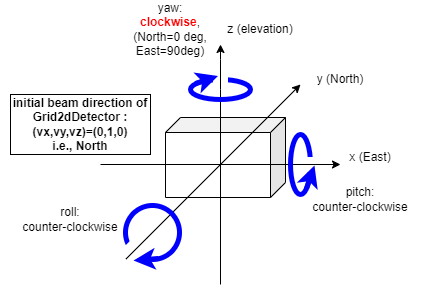

The diagram above was exported from draw.io. Its source (the exported page's mxGraphModel, read from the mxfile embedded in the PNG):
<mxGraphModel dx="920" dy="564" grid="1" gridSize="10" guides="1" tooltips="1" connect="1" arrows="1" fold="1" page="1" pageScale="1" pageWidth="827" pageHeight="1169" background="#ffffff" math="0" shadow="0">
  <root>
    <mxCell id="0" />
    <mxCell id="1" parent="0" />
    <mxCell id="UsXa1nSjy35D8eETxiDM-1" value="" style="shape=cube;whiteSpace=wrap;html=1;boundedLbl=1;backgroundOutline=1;darkOpacity=0.05;darkOpacity2=0.1;flipH=1;size=15;fontColor=#000000;strokeColor=#000000;fillColor=none;" parent="1" vertex="1">
      <mxGeometry x="225" y="273" width="120" height="80" as="geometry" />
    </mxCell>
    <mxCell id="UsXa1nSjy35D8eETxiDM-2" value="" style="endArrow=classic;html=1;fontColor=#000000;strokeColor=#000000;" parent="1" edge="1">
      <mxGeometry width="50" height="50" relative="1" as="geometry">
        <mxPoint x="160" y="320" as="sourcePoint" />
        <mxPoint x="400" y="320" as="targetPoint" />
      </mxGeometry>
    </mxCell>
    <mxCell id="UsXa1nSjy35D8eETxiDM-3" value="" style="endArrow=classic;html=1;startArrow=none;fontColor=#000000;strokeColor=#000000;" parent="1" edge="1">
      <mxGeometry width="50" height="50" relative="1" as="geometry">
        <mxPoint x="280" y="440" as="sourcePoint" />
        <mxPoint x="280" y="200" as="targetPoint" />
      </mxGeometry>
    </mxCell>
    <mxCell id="UsXa1nSjy35D8eETxiDM-4" value="x (East)" style="text;html=1;align=center;verticalAlign=middle;whiteSpace=wrap;rounded=0;fontColor=#000000;strokeColor=none;" parent="1" vertex="1">
      <mxGeometry x="400" y="298" width="60" height="30" as="geometry" />
    </mxCell>
    <mxCell id="UsXa1nSjy35D8eETxiDM-5" value="y (North)" style="text;html=1;align=center;verticalAlign=middle;whiteSpace=wrap;rounded=0;fontColor=#000000;strokeColor=none;" parent="1" vertex="1">
      <mxGeometry x="370" y="220" width="60" height="30" as="geometry" />
    </mxCell>
    <mxCell id="UsXa1nSjy35D8eETxiDM-6" value="z (elevation)" style="text;html=1;align=center;verticalAlign=middle;whiteSpace=wrap;rounded=0;fontColor=#000000;strokeColor=none;" parent="1" vertex="1">
      <mxGeometry x="280" y="170" width="80" height="30" as="geometry" />
    </mxCell>
    <mxCell id="UsXa1nSjy35D8eETxiDM-7" value="" style="endArrow=classic;html=1;fontColor=#000000;strokeColor=#000000;" parent="1" edge="1">
      <mxGeometry width="50" height="50" relative="1" as="geometry">
        <mxPoint x="200" y="400" as="sourcePoint" />
        <mxPoint x="360" y="240" as="targetPoint" />
      </mxGeometry>
    </mxCell>
    <mxCell id="UsXa1nSjy35D8eETxiDM-8" value="yaw:&lt;br&gt;&lt;b&gt;&lt;font color=&quot;#ff0000&quot;&gt;clockwise&lt;/font&gt;&lt;/b&gt;,&lt;br&gt;(North=0 deg,&lt;br&gt;East=90deg)" style="text;html=1;align=center;verticalAlign=middle;whiteSpace=wrap;rounded=0;fontColor=#000000;strokeColor=none;" parent="1" vertex="1">
      <mxGeometry x="190" y="170" width="80" height="30" as="geometry" />
    </mxCell>
    <mxCell id="UsXa1nSjy35D8eETxiDM-9" value="pitch:&lt;br&gt;counter-clockwise" style="text;html=1;align=center;verticalAlign=middle;whiteSpace=wrap;rounded=0;fontColor=#000000;strokeColor=none;" parent="1" vertex="1">
      <mxGeometry x="350" y="340" width="140" height="30" as="geometry" />
    </mxCell>
    <mxCell id="UsXa1nSjy35D8eETxiDM-10" value="&lt;span&gt;initial beam direction of Grid2dDetector :&lt;br&gt;(vx,vy,vz)=(0,1,0)&lt;br&gt;i.e., North&lt;/span&gt;" style="text;html=1;align=center;verticalAlign=middle;whiteSpace=wrap;rounded=0;fontColor=#000000;strokeColor=#000000;fontStyle=1" parent="1" vertex="1">
      <mxGeometry x="70" y="250" width="140" height="60" as="geometry" />
    </mxCell>
    <mxCell id="UsXa1nSjy35D8eETxiDM-11" value="" style="group" parent="1" vertex="1" connectable="0">
      <mxGeometry x="250" y="215" width="60" height="40" as="geometry" />
    </mxCell>
    <mxCell id="UsXa1nSjy35D8eETxiDM-12" value="" style="ellipse;whiteSpace=wrap;html=1;strokeColor=#0000FF;fontColor=#000000;fillColor=none;strokeWidth=5;" parent="UsXa1nSjy35D8eETxiDM-11" vertex="1">
      <mxGeometry y="20" width="60" height="20" as="geometry" />
    </mxCell>
    <mxCell id="UsXa1nSjy35D8eETxiDM-13" value="" style="rounded=0;whiteSpace=wrap;html=1;strokeWidth=5;fillColor=#FFFFFF;strokeColor=none;" parent="UsXa1nSjy35D8eETxiDM-11" vertex="1">
      <mxGeometry x="22.5" width="15" height="30" as="geometry" />
    </mxCell>
    <mxCell id="UsXa1nSjy35D8eETxiDM-14" value="" style="endArrow=classic;html=1;strokeColor=#0000FF;strokeWidth=5;fontColor=#000000;entryX=0;entryY=0.75;entryDx=0;entryDy=0;" parent="UsXa1nSjy35D8eETxiDM-11" edge="1">
      <mxGeometry width="50" height="50" relative="1" as="geometry">
        <mxPoint x="5" y="24" as="sourcePoint" />
        <mxPoint x="27.5" y="16.5" as="targetPoint" />
      </mxGeometry>
    </mxCell>
    <mxCell id="UsXa1nSjy35D8eETxiDM-15" value="" style="endArrow=none;html=1;strokeColor=#000000;strokeWidth=1;fontColor=#000000;entryX=0.5;entryY=0;entryDx=0;entryDy=0;exitX=0.5;exitY=1;exitDx=0;exitDy=0;" parent="UsXa1nSjy35D8eETxiDM-11" source="UsXa1nSjy35D8eETxiDM-13" target="UsXa1nSjy35D8eETxiDM-13" edge="1">
      <mxGeometry width="50" height="50" relative="1" as="geometry">
        <mxPoint x="40" y="-94" as="sourcePoint" />
        <mxPoint x="10" y="-21" as="targetPoint" />
      </mxGeometry>
    </mxCell>
    <mxCell id="UsXa1nSjy35D8eETxiDM-16" value="" style="group;rotation=90;flipV=1;" parent="1" vertex="1" connectable="0">
      <mxGeometry x="340" y="300" width="60" height="40" as="geometry" />
    </mxCell>
    <mxCell id="UsXa1nSjy35D8eETxiDM-17" value="" style="ellipse;whiteSpace=wrap;html=1;strokeColor=#0000FF;fontColor=#000000;fillColor=none;strokeWidth=5;rotation=90;" parent="UsXa1nSjy35D8eETxiDM-16" vertex="1">
      <mxGeometry x="-10" y="10" width="60" height="20" as="geometry" />
    </mxCell>
    <mxCell id="UsXa1nSjy35D8eETxiDM-18" value="" style="rounded=0;whiteSpace=wrap;html=1;strokeWidth=5;fillColor=#FFFFFF;strokeColor=none;rotation=90;" parent="UsXa1nSjy35D8eETxiDM-16" vertex="1">
      <mxGeometry x="28" y="5" width="15" height="30" as="geometry" />
    </mxCell>
    <mxCell id="UsXa1nSjy35D8eETxiDM-19" value="" style="endArrow=classic;html=1;strokeColor=#0000FF;strokeWidth=5;fontColor=#000000;entryX=0;entryY=0.75;entryDx=0;entryDy=0;" parent="UsXa1nSjy35D8eETxiDM-16" edge="1">
      <mxGeometry width="50" height="50" relative="1" as="geometry">
        <mxPoint x="26" y="44" as="sourcePoint" />
        <mxPoint x="34" y="21" as="targetPoint" />
      </mxGeometry>
    </mxCell>
    <mxCell id="UsXa1nSjy35D8eETxiDM-20" value="" style="endArrow=none;html=1;strokeColor=#000000;strokeWidth=1;fontColor=#000000;entryX=0.5;entryY=0;entryDx=0;entryDy=0;exitX=0.5;exitY=1;exitDx=0;exitDy=0;" parent="UsXa1nSjy35D8eETxiDM-16" source="UsXa1nSjy35D8eETxiDM-18" target="UsXa1nSjy35D8eETxiDM-18" edge="1">
      <mxGeometry width="50" height="50" relative="1" as="geometry">
        <mxPoint x="144" y="10" as="sourcePoint" />
        <mxPoint x="71" y="40" as="targetPoint" />
      </mxGeometry>
    </mxCell>
    <mxCell id="UsXa1nSjy35D8eETxiDM-21" value="" style="group;rotation=-135;" parent="1" vertex="1" connectable="0">
      <mxGeometry x="181" y="360" width="54" height="64" as="geometry" />
    </mxCell>
    <mxCell id="UsXa1nSjy35D8eETxiDM-22" value="" style="ellipse;whiteSpace=wrap;html=1;aspect=fixed;strokeColor=#0000FF;strokeWidth=5;fontColor=#000000;fillColor=none;rotation=-135;" parent="UsXa1nSjy35D8eETxiDM-21" vertex="1">
      <mxGeometry x="4" y="1" width="54" height="54" as="geometry" />
    </mxCell>
    <mxCell id="UsXa1nSjy35D8eETxiDM-23" value="" style="rounded=0;whiteSpace=wrap;html=1;strokeColor=none;strokeWidth=5;fontColor=#000000;fillColor=#FFFFFF;rotation=-135;" parent="UsXa1nSjy35D8eETxiDM-21" vertex="1">
      <mxGeometry x="5" y="29" width="20" height="30" as="geometry" />
    </mxCell>
    <mxCell id="UsXa1nSjy35D8eETxiDM-24" value="" style="endArrow=classic;html=1;strokeColor=#0000FF;strokeWidth=5;fontColor=#000000;entryX=0;entryY=0.25;entryDx=0;entryDy=0;" parent="UsXa1nSjy35D8eETxiDM-21" edge="1">
      <mxGeometry width="50" height="50" relative="1" as="geometry">
        <mxPoint x="37" y="54" as="sourcePoint" />
        <mxPoint x="12" y="56" as="targetPoint" />
      </mxGeometry>
    </mxCell>
    <mxCell id="UsXa1nSjy35D8eETxiDM-25" value="" style="endArrow=none;html=1;strokeColor=#000000;strokeWidth=1;fontColor=#000000;entryX=0.5;entryY=0;entryDx=0;entryDy=0;" parent="UsXa1nSjy35D8eETxiDM-21" target="UsXa1nSjy35D8eETxiDM-23" edge="1">
      <mxGeometry width="50" height="50" relative="1" as="geometry">
        <mxPoint x="26" y="33" as="sourcePoint" />
        <mxPoint x="-45" y="33" as="targetPoint" />
      </mxGeometry>
    </mxCell>
    <mxCell id="UsXa1nSjy35D8eETxiDM-26" value="roll:&lt;br&gt;counter-clockwise" style="text;html=1;align=center;verticalAlign=middle;whiteSpace=wrap;rounded=0;fontColor=#000000;strokeColor=none;" parent="1" vertex="1">
      <mxGeometry x="60" y="360" width="140" height="30" as="geometry" />
    </mxCell>
  </root>
</mxGraphModel>